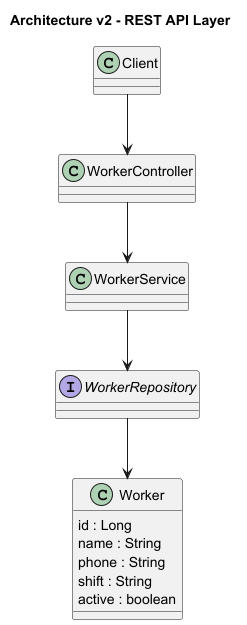

The diagram above was rendered by PlantUML. Its source (embedded in the PNG):
@startuml

title Architecture v2 - REST API Layer

class WorkerController
class WorkerService
interface WorkerRepository

class Worker {
  id : Long
  name : String
  phone : String
  shift : String
  active : boolean
}

Client --> WorkerController
WorkerController --> WorkerService
WorkerService --> WorkerRepository
WorkerRepository --> Worker

@enduml